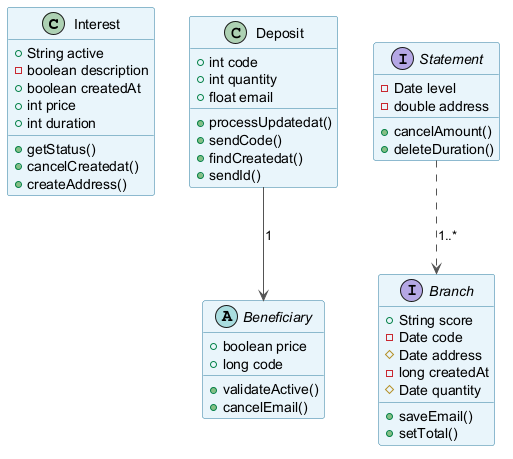

The diagram above was rendered by PlantUML. Its source (embedded in the PNG):
@startuml
skinparam backgroundColor #FFFFFF
skinparam classBackgroundColor #E8F4FA
skinparam classBorderColor #2C7DA0
skinparam ArrowColor #555555
class Interest {
  +String active
  -boolean description
  +boolean createdAt
  +int price
  +int duration
  +getStatus()
  +cancelCreatedat()
  +createAddress()
}
abstract class Beneficiary {
  +boolean price
  +long code
  +validateActive()
  +cancelEmail()
}
interface Branch {
  +String score
  -Date code
  #Date address
  -long createdAt
  #Date quantity
  +saveEmail()
  +setTotal()
}
class Deposit {
  +int code
  +int quantity
  +float email
  +processUpdatedat()
  +sendCode()
  +findCreatedat()
  +sendId()
}
interface Statement {
  -Date level
  -double address
  +cancelAmount()
  +deleteDuration()
}
Statement ..> Branch : "1..*"
Deposit --> Beneficiary : "1"
@enduml